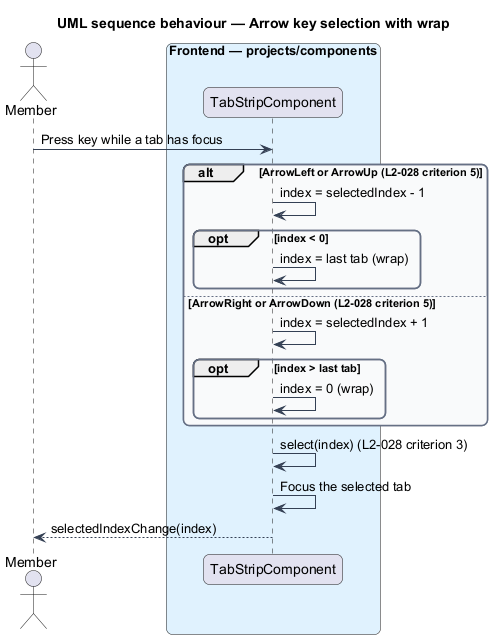

The diagram above was rendered by PlantUML. Its source (embedded in the PNG):
@startuml
title UML sequence behaviour — Arrow key selection with wrap
skinparam backgroundColor #FFFFFF
skinparam shadowing false
skinparam roundcorner 12
skinparam defaultFontName Arial
skinparam ArrowColor #344054
skinparam rectangle {
  BorderColor #344054
  FontColor #101828
}
skinparam package {
  BorderColor #667085
  FontColor #101828
  BackgroundColor #F9FAFB
}
actor "Member" as actor
box "Frontend — projects/components" #E0F2FE
  participant "TabStripComponent" as strip
end box
actor -> strip : Press key while a tab has focus
alt ArrowLeft or ArrowUp (L2-028 criterion 5)
  strip -> strip : index = selectedIndex - 1
  opt index < 0
    strip -> strip : index = last tab (wrap)
  end
else ArrowRight or ArrowDown (L2-028 criterion 5)
  strip -> strip : index = selectedIndex + 1
  opt index > last tab
    strip -> strip : index = 0 (wrap)
  end
end
strip -> strip : select(index) (L2-028 criterion 3)
strip -> strip : Focus the selected tab
strip --> actor : selectedIndexChange(index)

@enduml